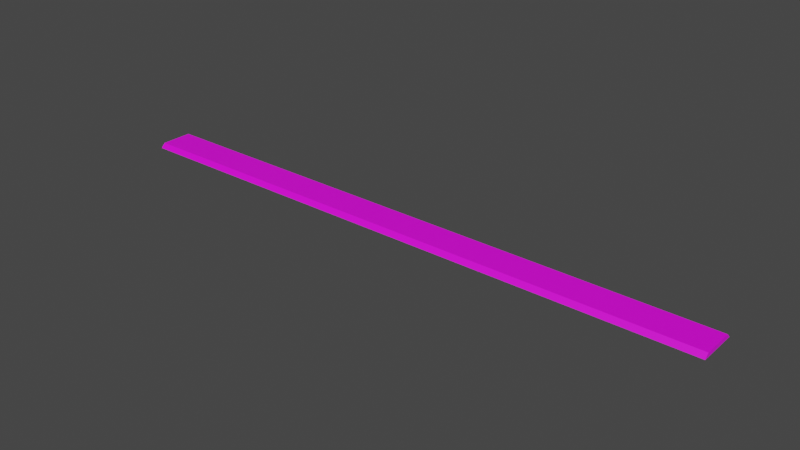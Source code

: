 # Source: RailLoad.blend  (saved by Blender 3.6.11; exported with 4.5.12 LTS)
import bpy
from mathutils import Matrix  # noqa: F401  (used for matrix-valued properties, if any)

bpy.ops.wm.read_factory_settings(use_empty=True)
scene = bpy.context.scene
scene.name = 'Scene'

# ---- collections
col_collection = bpy.data.collections.new('Collection'); scene.collection.children.link(col_collection)

# ---- images (referenced by path relative to the original .blend; pixels are not part of the script)
import os
ASSET_DIR = os.environ.get("B2B_ASSET_DIR", "")  # directory of the original .blend (textures are referenced by path, not embedded)
HERE = os.path.dirname(os.path.abspath(__file__))  # packed textures are extracted next to this script under _unpacked/

def load_image(name, relpath, width, height, colorspace="sRGB"):
    """Load a texture the original file referenced (path relative to the .blend, or extracted next to this script)."""
    p = next((c for c in (os.path.join(HERE, relpath), os.path.join(ASSET_DIR, relpath)) if relpath and os.path.exists(c)), "")
    if p:
        img = bpy.data.images.load(p, check_existing=True)
        img.name = name
    else:  # same state as the original file: an image datablock whose file is absent (Cycles renders it pink)
        img = bpy.data.images.new(name, width, height)
        img.source = "FILE"
        img.filepath = "//" + (relpath or name)
    img.colorspace_settings.name = colorspace
    return img
img_uvedit2_png = load_image('UVEdit2.png', 'UVEdit2.png', 1024, 1024, 'sRGB')

# ---- materials (node trees are filled in below, after node groups)
mat_x = bpy.data.materials.new('マテリアル')
mat_x.use_transparent_shadow = False

# ---- material node trees
mat_x.use_nodes = True; mat_x.node_tree.nodes.clear()
_N = mat_x.node_tree.nodes; _L = mat_x.node_tree.links
n0 = _N.new('ShaderNodeBsdfPrincipled'); n0.name = 'プリンシプルBSDF'; n0.location = (10, 300)
n0.distribution = 'GGX'
n0.subsurface_method = 'RANDOM_WALK_SKIN'
n0.inputs[3].default_value = 1.45
n0.inputs[27].default_value = (0.0, 0.0, 0.0, 1.0)
n0.inputs[28].default_value = 1.0
n1 = _N.new('ShaderNodeOutputMaterial'); n1.name = 'マテリアル出力'; n1.location = (300, 300)
n2 = _N.new('ShaderNodeTexImage'); n2.name = '画像テクスチャ'; n2.location = (-280, 280)
n2.image = img_uvedit2_png
_L.new(n0.outputs[0], n1.inputs[0])
_L.new(n2.outputs[0], n0.inputs[0])
n1.is_active_output = True

# ---- world
world_world = bpy.data.worlds.new('World'); scene.world = world_world
world_world.use_nodes = True; world_world.node_tree.nodes.clear()
_N = world_world.node_tree.nodes; _L = world_world.node_tree.links
n0 = _N.new('ShaderNodeOutputWorld'); n0.name = 'World Output'; n0.location = (300, 300)
n1 = _N.new('ShaderNodeBackground'); n1.name = 'Background'; n1.location = (10, 300)
n1.inputs[0].default_value = (0.05088, 0.05088, 0.05088, 1.0)
_L.new(n1.outputs[0], n0.inputs[0])
n0.is_active_output = True
world_world.color = (0.05088, 0.05088, 0.05088)
world_world.use_sun_shadow = False
world_world.sun_shadow_jitter_overblur = 0.0

# ---- meshes
me_001 = bpy.data.meshes.new('平面.001')
me_001.from_pydata([(-76.33, -4.065, 1.107), (79.04, -4.065, 1.107), (-76.33, 4.065, 1.107), (79.04, 4.065, 1.107), (-76.33, 5.136, 0.0223), (-76.33, -5.136, 0.0223), (79.04, -5.136, 0.0223), (79.04, 5.136, 0.0223)], [], [(0, 1, 3, 2), (5, 4, 7, 6), (1, 6, 7, 3), (2, 4, 5, 0), (3, 7, 4, 2), (0, 5, 6, 1)])
_uv = me_001.uv_layers.new(name='UVマップ')
_uv.uv.foreach_set('vector', [0.0654, 0.9862, 0.0654, 6.76e-05, 0.117, 6.76e-05, 0.117, 0.9862, 0.06526, 0.993, 6.768e-05, 0.993, 6.763e-05, 0.006954, 0.06526, 0.006954, 0.05847, 6.756e-05, 0.06526, 0.006954, 6.763e-05, 0.006954, 0.006863, 6.756e-05, 0.006863, 0.9999, 6.768e-05, 0.993, 0.06526, 0.993, 0.05847, 0.9999, 0.1171, 6.76e-05, 0.1268, 6.76e-05, 0.1268, 0.9862, 0.1171, 0.9862, 0.1366, 0.9862, 0.1269, 0.9862, 0.1269, 6.76e-05, 0.1366, 6.76e-05])
me_001.materials.append(mat_x)
me_001.update()

# ---- objects
ob_railload = bpy.data.objects.new('RailLoad', me_001)

# ---- transforms, parenting, visibility, modifiers, constraints
ob_railload.location = (0.0, 0.0, 0.0)

# ---- collection membership
col_collection.objects.link(ob_railload)

# ---- scene / render settings (as saved in the file)
scene.frame_start = 1; scene.frame_end = 250; scene.frame_set(1)
scene.render.engine = 'BLENDER_EEVEE_NEXT'
scene.cycles.sampling_pattern = 'TABULATED_SOBOL'
scene.view_settings.view_transform = 'Filmic'
bpy.context.view_layer.update()

# ---- added for rendering (the .blend has no active camera and no usable light): camera, sun
cam_auto = bpy.data.cameras.new('AutoCamera')
cam_auto.lens = 50.0
cam_auto.sensor_width = 36.0
cam_auto.clip_end = 2528.41
ob_auto_camera = bpy.data.objects.new('AutoCamera', cam_auto)
scene.collection.objects.link(ob_auto_camera)
ob_auto_camera.location = (145.422, -172.883, 115.82)
ob_auto_camera.rotation_euler = (1.09748, -7.21219e-08, 0.694738)
scene.camera = ob_auto_camera
light_auto_sun = bpy.data.lights.new('AutoSun', 'SUN')
light_auto_sun.energy = 3.0
light_auto_sun.angle = 0.0523599
ob_auto_sun = bpy.data.objects.new('AutoSun', light_auto_sun)
scene.collection.objects.link(ob_auto_sun)
ob_auto_sun.rotation_euler = (0.872665, 0.174533, 0.523599)
bpy.context.view_layer.update()

